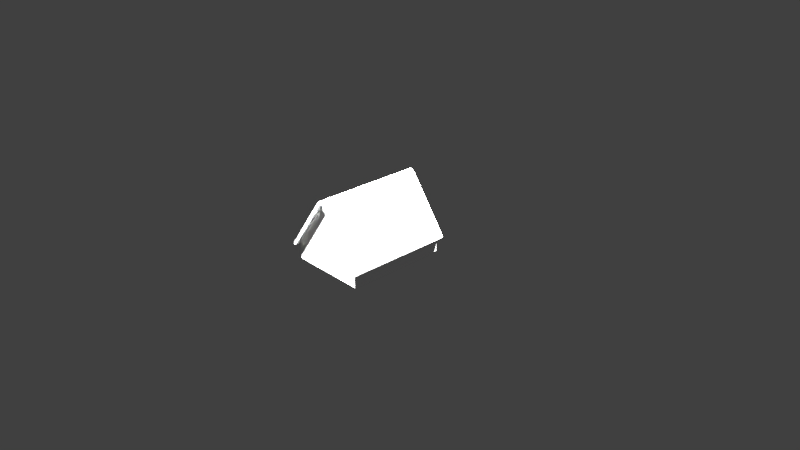 # Source: small_house.blend  (saved by Blender 2.78.0; exported with 4.5.12 LTS)
import bpy
from mathutils import Matrix  # noqa: F401  (used for matrix-valued properties, if any)

bpy.ops.wm.read_factory_settings(use_empty=True)
scene = bpy.context.scene
scene.name = 'Scene'

# ---- collections
col_collection_1 = bpy.data.collections.new('Collection 1'); scene.collection.children.link(col_collection_1)

# ---- materials (node trees are filled in below, after node groups)
mat_tuer1b = bpy.data.materials.new('tuer1b')
mat_tuer1b.alpha_threshold = 0.0
mat_tuer1b.use_transparent_shadow = False
mat_tuer1b.diffuse_color = (1.0, 1.0, 1.0, 1.0)
mat_tuer1b.specular_color = (0.0, 0.0, 0.0)
mat_tuer1b.roughness = 0.5
mat_s = bpy.data.materials.new('s')
mat_s.alpha_threshold = 0.0
mat_s.use_transparent_shadow = False
mat_s.diffuse_color = (1.0, 1.0, 1.0, 1.0)
mat_s.specular_color = (0.0, 0.0, 0.0)
mat_s.roughness = 0.5
mat_s2 = bpy.data.materials.new('s2')
mat_s2.alpha_threshold = 0.0
mat_s2.use_transparent_shadow = False
mat_s2.diffuse_color = (1.0, 1.0, 1.0, 1.0)
mat_s2.specular_color = (0.0, 0.0, 0.0)
mat_s2.roughness = 0.5
mat_s3 = bpy.data.materials.new('s3')
mat_s3.alpha_threshold = 0.0
mat_s3.use_transparent_shadow = False
mat_s3.diffuse_color = (1.0, 1.0, 1.0, 1.0)
mat_s3.specular_color = (0.0, 0.0, 0.0)
mat_s3.roughness = 0.5
mat_s4 = bpy.data.materials.new('s4')
mat_s4.alpha_threshold = 0.0
mat_s4.use_transparent_shadow = False
mat_s4.diffuse_color = (1.0, 1.0, 1.0, 1.0)
mat_s4.specular_color = (0.0, 0.0, 0.0)
mat_s4.roughness = 0.5
mat_dach = bpy.data.materials.new('dach')
mat_dach.alpha_threshold = 0.0
mat_dach.use_transparent_shadow = False
mat_dach.diffuse_color = (1.0, 1.0, 1.0, 1.0)
mat_dach.specular_color = (0.0, 0.0, 0.0)
mat_dach.roughness = 0.5
mat_dach2 = bpy.data.materials.new('dach2')
mat_dach2.alpha_threshold = 0.0
mat_dach2.use_transparent_shadow = False
mat_dach2.diffuse_color = (1.0, 1.0, 1.0, 1.0)
mat_dach2.specular_color = (0.0, 0.0, 0.0)
mat_dach2.roughness = 0.5
mat_tor = bpy.data.materials.new('tor')
mat_tor.alpha_threshold = 0.0
mat_tor.use_transparent_shadow = False
mat_tor.diffuse_color = (1.0, 1.0, 1.0, 1.0)
mat_tor.specular_color = (0.0, 0.0, 0.0)
mat_tor.roughness = 0.5
mat_st = bpy.data.materials.new('st')
mat_st.alpha_threshold = 0.0
mat_st.use_transparent_shadow = False
mat_st.diffuse_color = (1.0, 1.0, 1.0, 1.0)
mat_st.specular_color = (0.0, 0.0, 0.0)
mat_st.roughness = 0.5
mat_kamin = bpy.data.materials.new('kamin')
mat_kamin.alpha_threshold = 0.0
mat_kamin.use_transparent_shadow = False
mat_kamin.diffuse_color = (1.0, 1.0, 1.0, 1.0)
mat_kamin.specular_color = (0.0, 0.0, 0.0)
mat_kamin.roughness = 0.5
mat_material = bpy.data.materials.new('Material')
mat_material.alpha_threshold = 0.0
mat_material.use_transparent_shadow = False
mat_material.diffuse_color = (0.7529, 0.7529, 0.7529, 1.0)
mat_material.specular_color = (0.7529, 0.7529, 0.7529)
mat_material.roughness = 0.5

# ---- material node trees

# ---- world
world_world = bpy.data.worlds.new('World'); scene.world = world_world
world_world.color = (0.05088, 0.05088, 0.05088)
world_world.use_sun_shadow = False
world_world.sun_shadow_jitter_overblur = 0.0
world_world.cycles.sampling_method = 'MANUAL'

# ---- cameras
cam_camera = bpy.data.cameras.new('Camera')
cam_camera.clip_end = 100.0
cam_camera.lens = 35.0
cam_camera.sensor_width = 32.0
cam_camera.sensor_height = 18.0
cam_camera.ortho_scale = 7.314
cam_camera.dof.focus_distance = 0.0
cam_camera.dof.aperture_fstop = 128.0

# ---- lights
light_lamp = bpy.data.lights.new('Lamp', 'POINT')
light_lamp.transmission_factor = 0.0
light_lamp.cutoff_distance = 30.0
light_lamp.energy = 4000.0
light_lamp.shadow_buffer_clip_start = 1.001
light_lamp.shadow_soft_size = 0.1
light_lamp.shadow_maximum_resolution = 0.006
light_lamp.use_absolute_resolution = True
light_lamp_001 = bpy.data.lights.new('Lamp.001', 'POINT')
light_lamp_001.transmission_factor = 0.0
light_lamp_001.cutoff_distance = 30.0
light_lamp_001.energy = 4000.0
light_lamp_001.shadow_buffer_clip_start = 1.001
light_lamp_001.shadow_soft_size = 0.1
light_lamp_001.shadow_maximum_resolution = 0.006
light_lamp_001.use_absolute_resolution = True

# ---- meshes
me_obj0 = bpy.data.meshes.new('obj0')
me_obj0.from_pydata([(-5.25, -6.936, 2.293), (-5.25, -6.936, -0.0655), (5.272, -6.936, -0.0655), (5.272, -6.936, 2.293), (0.03522, -6.936, 9.498), (-0.1287, -6.936, 9.498), (5.272, 6.936, 2.293), (5.272, 2.653, 2.293), (5.272, 6.936, -0.0655), (5.272, 2.653, -0.0655), (-5.25, 2.653, 2.293), (-5.25, 6.936, 2.293), (-5.25, 6.936, -0.0655), (-5.25, 2.653, -0.0655), (5.272, -2.653, 2.293), (5.272, -6.936, 2.293), (5.272, -6.936, -0.0655), (5.272, -2.653, -0.0655), (-5.25, -6.936, 2.293), (-5.25, -2.653, -0.0655), (-5.25, -6.936, -0.0655), (-5.25, -2.653, 2.293), (5.272, -0.03275, 2.293), (5.272, -2.653, 2.293), (5.272, -2.653, -0.0655), (5.272, -0.03275, -0.0655), (5.272, 2.653, -0.0655), (5.272, 2.653, 2.293), (5.272, -0.03275, -0.0655), (5.272, -0.03275, 2.293), (-5.25, -2.653, 2.293), (-5.25, -0.03275, -0.0655), (-5.25, -2.653, -0.0655), (-5.25, -0.03275, 2.293), (-5.25, -0.03275, 2.293), (-5.25, 2.653, 2.293), (-5.25, 2.653, -0.0655), (-5.25, -0.03275, -0.0655), (0.4581, 6.936, 9.48), (0.4581, -6.936, 9.48), (5.732, 6.936, 2.274), (5.732, -6.936, 2.274), (-0.5543, 6.936, 9.476), (-5.728, 6.936, 2.271), (-5.728, -6.936, 2.271), (-0.5543, -6.936, 9.476), (0.03522, 7.46, 9.498), (0.4581, 7.46, 9.48), (5.272, 7.46, 2.293), (5.732, 7.46, 2.274), (0.4581, -7.46, 9.48), (5.272, -7.46, 2.293), (5.732, -7.46, 2.274), (0.03522, -7.46, 9.498), (-0.5543, 7.46, 9.476), (-0.1287, 7.46, 9.498), (-5.25, 7.46, 2.293), (-5.728, 7.46, 2.271), (-5.25, -7.46, 2.293), (-0.5543, -7.46, 9.476), (-5.728, -7.46, 2.271), (-0.1287, -7.46, 9.498), (0.03522, 6.936, 9.498), (5.272, 7.46, 2.293), (5.272, 6.936, 2.293), (0.03522, 7.46, 9.498), (5.732, 7.46, 2.274), (0.4581, 7.46, 9.48), (0.03522, -7.46, 9.498), (5.272, -6.936, 2.293), (5.272, -7.46, 2.293), (0.03522, -6.936, 9.498), (0.4581, -7.46, 9.48), (5.732, -7.46, 2.274), (-5.25, 7.46, 2.293), (-0.1287, 6.936, 9.498), (-5.25, 6.936, 2.293), (-0.1287, 7.46, 9.498), (-0.5543, 7.46, 9.476), (-5.728, 7.46, 2.271), (-5.25, -6.936, 2.293), (-0.1287, -7.46, 9.498), (-5.25, -7.46, 2.293), (-0.1287, -6.936, 9.498), (-0.5543, -7.46, 9.476), (-5.728, -7.46, 2.271), (5.618, 7.46, 1.87), (5.856, -7.46, 1.922), (5.618, -7.46, 1.87), (5.856, 7.46, 1.922), (-5.856, -7.46, 1.916), (-5.856, 7.46, 1.916), (-5.608, -7.46, 1.867), (-5.608, 7.46, 1.867), (5.618, -7.46, 1.87), (5.856, -7.46, 1.922), (5.856, 7.46, 1.922), (5.618, 7.46, 1.87), (-5.856, -7.46, 1.916), (-5.608, -7.46, 1.867), (-5.608, 7.46, 1.867), (-5.856, 7.46, 1.916), (1.525, 6.936, 2.293), (5.272, 6.936, 2.293), (5.272, 6.936, -0.0655), (1.525, 6.936, -0.0655), (-5.25, 6.936, -0.0655), (-5.25, 6.936, 2.293), (-1.555, 6.936, -0.0655), (-1.555, 6.936, 2.293), (-1.555, 6.936, 3.009), (-0.1287, 6.936, 9.498), (1.525, 6.936, 3.009), (0.03522, 6.936, 9.498), (-1.548, 6.793, 3.009), (1.501, 6.793, 3.009), (1.501, 6.793, -0.0655), (-1.548, 6.793, -0.0655), (-1.555, 6.936, 3.009), (-1.548, 6.793, 3.009), (-1.555, 6.936, 2.293), (-1.548, 6.793, -0.0655), (-1.555, 6.936, -0.0655), (-1.548, 6.793, 3.009), (1.501, 6.793, 3.009), (1.525, 6.936, 2.293), (1.525, 6.936, -0.0655), (1.501, 6.793, -0.0655), (1.501, 6.793, 3.009), (1.525, 6.936, 3.009), (2.427, -5.535, 6.645), (2.427, -4.094, 6.645), (3.606, -5.535, 5.073), (3.606, -4.094, 5.073), (3.396, -5.37, 10.81), (2.506, -5.37, 10.81), (2.427, -5.535, 6.645), (3.606, -5.535, 5.073), (3.396, -5.37, 10.81), (3.396, -4.231, 10.81), (2.427, -4.094, 6.645), (3.396, -4.231, 10.81), (3.606, -4.094, 5.073), (2.506, -4.231, 10.81), (2.506, -5.37, 10.81), (2.506, -4.231, 10.81), (3.226, -5.199, 7.205), (2.676, -4.402, 7.205), (2.676, -5.199, 7.205), (3.226, -4.402, 7.205), (3.396, -5.37, 10.81), (2.676, -5.199, 10.81), (2.506, -5.37, 10.81), (3.226, -5.199, 10.81), (2.506, -4.231, 10.81), (2.676, -4.402, 10.81), (3.226, -4.402, 10.81), (3.396, -4.231, 10.81), (3.226, -5.199, 10.81), (3.226, -5.199, 7.205), (2.676, -5.199, 7.205), (2.676, -5.199, 10.81), (2.676, -4.402, 7.205), (2.676, -5.199, 10.81), (2.676, -5.199, 7.205), (2.676, -4.402, 10.81), (3.226, -4.402, 7.205), (3.226, -4.402, 10.81), (2.676, -4.402, 7.205), (2.676, -4.402, 10.81), (3.226, -5.199, 10.81), (3.226, -4.402, 7.205), (3.226, -5.199, 7.205), (3.226, -4.402, 10.81), (-0.0555, -6.936, 9.753), (-0.0555, 6.936, 9.753), (-0.2916, -6.936, 9.675), (-0.2916, 6.936, 9.675), (-0.0555, 7.46, 9.753), (-0.2916, 7.46, 9.675), (-0.0555, -7.46, 9.753), (-0.2916, -7.46, 9.675), (0.1939, 6.936, 9.675), (0.1939, -6.936, 9.675), (0.1939, 7.46, 9.675), (0.1939, -7.46, 9.675), (-0.2916, 7.46, 9.675), (-0.0555, 7.46, 9.753), (0.1939, 7.46, 9.675), (-0.2916, -7.46, 9.675), (-0.0555, -7.46, 9.753), (0.1939, -7.46, 9.675), (-0.0555, -7.46, 9.753)], [], [(0, 1, 2), (3, 0, 2), (4, 0, 3), (0, 4, 5), (6, 7, 8), (8, 7, 9), (10, 11, 12), (10, 12, 13), (14, 15, 16), (17, 14, 16), (18, 19, 20), (18, 21, 19), (22, 23, 24), (25, 22, 24), (26, 27, 28), (27, 29, 28), (30, 31, 32), (30, 33, 31), (34, 35, 36), (34, 36, 37), (38, 39, 40), (40, 39, 41), (42, 43, 44), (45, 42, 44), (46, 47, 48), (48, 47, 49), (50, 51, 52), (50, 53, 51), (54, 55, 56), (54, 56, 57), (58, 59, 60), (61, 59, 58), (62, 63, 64), (62, 65, 63), (66, 38, 40), (67, 38, 66), (65, 62, 38), (68, 69, 70), (68, 71, 69), (39, 71, 72), (41, 72, 73), (39, 72, 41), (74, 75, 76), (77, 75, 74), (77, 78, 42), (42, 79, 43), (42, 78, 79), (80, 81, 82), (83, 81, 80), (84, 44, 85), (84, 45, 44), (81, 83, 84), (65, 67, 38), (77, 75, 42), (75, 65, 62), (77, 65, 75), (68, 71, 72), (81, 71, 68), (83, 71, 81), (45, 83, 84), (86, 87, 88), (89, 87, 86), (90, 91, 92), (91, 93, 92), (70, 86, 88), (70, 63, 86), (52, 51, 94), (95, 52, 94), (89, 73, 87), (66, 73, 89), (49, 96, 97), (48, 49, 97), (85, 91, 90), (85, 79, 91), (60, 98, 99), (58, 60, 99), (93, 82, 92), (74, 82, 93), (57, 56, 100), (101, 57, 100), (102, 103, 104), (102, 104, 105), (106, 107, 108), (107, 109, 108), (107, 110, 109), (111, 110, 107), (110, 111, 112), (112, 103, 102), (112, 113, 103), (111, 113, 112), (114, 115, 116), (117, 114, 116), (118, 119, 120), (120, 119, 121), (122, 120, 121), (123, 110, 124), (110, 112, 124), (125, 126, 127), (128, 125, 127), (128, 129, 125), (130, 131, 132), (131, 133, 132), (134, 135, 136), (134, 136, 137), (133, 138, 132), (139, 138, 133), (140, 141, 142), (143, 141, 140), (144, 131, 130), (144, 145, 131), (146, 147, 148), (149, 147, 146), (150, 151, 152), (153, 151, 150), (151, 154, 152), (155, 154, 151), (156, 157, 155), (157, 154, 155), (157, 153, 150), (157, 156, 153), (158, 159, 160), (161, 158, 160), (162, 163, 164), (165, 163, 162), (166, 167, 168), (167, 169, 168), (170, 171, 172), (170, 173, 171), (174, 175, 176), (175, 177, 176), (177, 42, 45), (176, 177, 45), (175, 178, 179), (175, 179, 177), (179, 78, 42), (177, 179, 42), (180, 174, 176), (180, 176, 181), (176, 45, 84), (181, 176, 84), (175, 174, 182), (182, 174, 183), (38, 183, 39), (182, 183, 38), (178, 175, 184), (184, 175, 182), (67, 182, 38), (184, 182, 67), (174, 180, 183), (183, 180, 185), (39, 185, 72), (183, 185, 39), (186, 55, 54), (186, 187, 55), (55, 187, 46), (46, 188, 47), (187, 188, 46), (61, 189, 59), (190, 189, 61), (190, 61, 53), (191, 53, 50), (191, 190, 53)])
me_obj0.polygons.foreach_set('material_index', [0, 0, 0, 0, 1, 1, 1, 1, 2, 2, 2, 2, 3, 3, 4, 4, 3, 3, 4, 4, 5, 5, 5, 5, 6, 6, 6, 6, 6, 6, 6, 6, 5, 5, 5, 5, 5, 5, 5, 5, 5, 5, 5, 5, 5, 5, 5, 5, 5, 5, 5, 5, 5, 5, 5, 5, 5, 5, 5, 5, 5, 5, 5, 5, 5, 5, 6, 6, 5, 5, 6, 6, 5, 5, 6, 6, 5, 5, 6, 6, 0, 0, 0, 0, 0, 0, 0, 0, 0, 0, 7, 7, 8, 8, 8, 0, 0, 8, 8, 8, 9, 9, 9, 9, 9, 9, 9, 9, 9, 9, 9, 9, 9, 9, 9, 9, 9, 9, 9, 9, 9, 9, 9, 9, 9, 9, 9, 9, 5, 5, 5, 5, 5, 5, 5, 5, 5, 5, 5, 5, 5, 5, 5, 5, 5, 5, 5, 5, 5, 5, 5, 5, 6, 6, 6, 6, 6, 6, 6, 6, 6, 6])
_uv = me_obj0.uv_layers.new(name='UVMap')
_uv.uv.foreach_set('vector', [0.004321, -0.775, 0.004321, -1.0, 0.9959, -1.0, 0.9959, -0.775, 0.004321, -0.775, 0.9959, -1.0, 0.5024, -0.08742, 0.004321, -0.775, 0.9959, -0.775, 0.004321, -0.775, 0.5024, -0.08742, 0.4869, -0.08742, -0.002222, -0.775, -0.3656, -0.775, -0.002222, -1.0, -0.002222, -1.0, -0.3656, -0.775, -0.3656, -1.0, -0.3656, -0.775, -0.002222, -0.775, -0.002222, -1.0, -0.3656, -0.775, -0.002222, -1.0, -0.3656, -1.0, -0.6317, -0.775, -0.995, -0.775, -0.995, -1.0, -0.6317, -1.0, -0.6317, -0.775, -0.995, -1.0, -0.995, -0.775, -0.6317, -1.0, -0.995, -1.0, -0.995, -0.775, -0.6317, -0.775, -0.6317, -1.0, -1.069, -0.775, -1.292, -0.775, -1.292, -1.0, -1.069, -1.0, -1.069, -0.775, -1.292, -1.0, -1.074, -1.0, -1.074, -0.775, -1.302, -1.0, -1.074, -0.775, -1.302, -0.775, -1.302, -1.0, -1.292, -0.775, -1.069, -1.0, -1.292, -1.0, -1.292, -0.775, -1.069, -0.775, -1.069, -1.0, -1.302, -0.775, -1.074, -0.775, -1.074, -1.0, -1.302, -0.775, -1.074, -1.0, -1.302, -1.0, 0.9649, -0.08341, 0.03512, -0.08341, 0.9649, -0.9238, 0.9649, -0.9238, 0.03512, -0.08341, 0.03512, -0.9238, 0.9649, -0.08387, 0.9649, -0.9243, 0.03512, -0.9243, 0.03512, -0.08387, 0.9649, -0.08387, 0.03512, -0.9243, 0.503, -0.05586, 0.5391, -0.0581, 0.9501, -0.9473, 0.9501, -0.9473, 0.5391, -0.0581, 0.9894, -0.9496, 0.5391, -0.0581, 0.9501, -0.9473, 0.9894, -0.9496, 0.5391, -0.0581, 0.503, -0.05586, 0.9501, -0.9473, 0.4527, -0.05857, 0.489, -0.05586, 0.05178, -0.9473, 0.4527, -0.05857, 0.05178, -0.9473, 0.01097, -0.95, 0.05178, -0.9473, 0.4527, -0.05857, 0.01097, -0.95, 0.489, -0.05586, 0.4527, -0.05857, 0.05178, -0.9473, 0.9649, -0.08131, 1.0, -0.9217, 0.9649, -0.9217, 0.9649, -0.08131, 1.0, -0.08131, 1.0, -0.9217, 1.0, -0.9238, 0.9649, -0.08341, 0.9649, -0.9238, 1.0, -0.08341, 0.9649, -0.08341, 1.0, -0.9238, 1.0, -0.08131, 0.9649, -0.08131, 0.9649, -0.08341, 0.0, -0.08131, 0.03512, -0.9217, 0.0, -0.9217, 0.0, -0.08131, 0.03512, -0.08131, 0.03512, -0.9217, 0.03512, -0.08341, 0.03512, -0.08131, 0.0, -0.08341, 0.03512, -0.9238, 0.0, -0.08341, 0.0, -0.9238, 0.03512, -0.08341, 0.0, -0.08341, 0.03512, -0.9238, 1.0, -0.9217, 0.9649, -0.08131, 0.9649, -0.9217, 1.0, -0.08131, 0.9649, -0.08131, 1.0, -0.9217, 1.0, -0.08131, 1.0, -0.08387, 0.9649, -0.08387, 0.9649, -0.08387, 1.0, -0.9243, 0.9649, -0.9243, 0.9649, -0.08387, 1.0, -0.08387, 1.0, -0.9243, 0.03512, -0.9217, 0.0, -0.08131, 0.0, -0.9217, 0.03512, -0.08131, 0.0, -0.08131, 0.03512, -0.9217, 0.0, -0.08387, 0.03512, -0.9243, 0.0, -0.9243, 0.0, -0.08387, 0.03512, -0.08387, 0.03512, -0.9243, 0.0, -0.08131, 0.03512, -0.08131, 0.0, -0.08387, 1.0, -0.08131, 1.0, -0.08341, 0.9649, -0.08341, 1.0, -0.08131, 0.9649, -0.08131, 0.9649, -0.08387, 0.9649, -0.08131, 1.0, -0.08131, 0.9649, -0.08131, 1.0, -0.08131, 1.0, -0.08131, 0.9649, -0.08131, 0.0, -0.08131, 0.03512, -0.08131, 0.0, -0.08341, 0.0, -0.08131, 0.03512, -0.08131, 0.0, -0.08131, 0.03512, -0.08131, 0.03512, -0.08131, 0.0, -0.08131, 0.03512, -0.08387, 0.03512, -0.08131, 0.0, -0.08387, 1.0, -0.971, 0.0, -0.9649, 0.0, -0.971, 1.0, -0.9649, 0.0, -0.9649, 1.0, -0.971, 0.0, -0.9657, 1.0, -0.9657, 0.0, -0.9714, 1.0, -0.9657, 1.0, -0.9714, 0.0, -0.9714, 0.0, -0.9217, 1.0, -0.971, 0.0, -0.971, 0.0, -0.9217, 1.0, -0.9217, 1.0, -0.971, 0.9894, -0.9496, 0.9501, -0.9473, 0.9797, -0.9997, 1.0, -0.9932, 0.9894, -0.9496, 0.9797, -0.9997, 1.0, -0.9649, 0.0, -0.9238, 0.0, -0.9649, 1.0, -0.9238, 0.0, -0.9238, 1.0, -0.9649, 0.9894, -0.9496, 1.0, -0.9932, 0.9797, -0.9997, 0.9501, -0.9473, 0.9894, -0.9496, 0.9797, -0.9997, 0.0, -0.9243, 1.0, -0.9657, 0.0, -0.9657, 0.0, -0.9243, 1.0, -0.9243, 1.0, -0.9657, 0.01097, -0.95, 0.0, -0.994, 0.02122, -1.0, 0.05178, -0.9473, 0.01097, -0.95, 0.02122, -1.0, 1.0, -0.9714, 0.0, -0.9217, 0.0, -0.9714, 1.0, -0.9217, 0.0, -0.9217, 1.0, -0.9714, 0.01097, -0.95, 0.05178, -0.9473, 0.02122, -1.0, 0.0, -0.994, 0.01097, -0.95, 0.02122, -1.0, 0.6427, -0.775, 0.9959, -0.775, 0.9959, -1.0, 0.6427, -0.775, 0.9959, -1.0, 0.6427, -1.0, 0.004321, -1.0, 0.004321, -0.775, 0.3525, -1.0, 0.004321, -0.775, 0.3525, -0.775, 0.3525, -1.0, 0.004321, -0.775, 0.3525, -0.7066, 0.3525, -0.775, 0.4869, -0.08742, 0.3525, -0.7066, 0.004321, -0.775, 0.3525, -0.7066, 0.4869, -0.08742, 0.6427, -0.7066, 0.6427, -0.7066, 0.9959, -0.775, 0.6427, -0.775, 0.6427, -0.7066, 0.5024, -0.08742, 0.9959, -0.775, 0.4869, -0.08742, 0.5024, -0.08742, 0.6427, -0.7066, 0.00035, -0.02448, 0.2534, -0.02403, 0.2538, -0.2813, 0.0007952, -0.2817, 0.00035, -0.02448, 0.2538, -0.2813, -0.002222, -0.7291, -0.01436, -0.7291, -0.002222, -0.792, -0.002222, -0.792, -0.01436, -0.7291, -0.01436, -0.9989, -0.002222, -0.9989, -0.002222, -0.792, -0.01436, -0.9989, 0.3532, -0.7066, 0.3525, -0.7066, 0.6406, -0.7066, 0.3525, -0.7066, 0.6427, -0.7066, 0.6406, -0.7066, -0.002222, -0.792, -0.002222, -0.9989, -0.01436, -0.9989, -0.01436, -0.7291, -0.002222, -0.792, -0.01436, -0.9989, -0.01436, -0.7291, -0.002222, -0.7291, -0.002222, -0.792, -0.9, 1.193, -0.5333, 1.193, -0.9, 0.8932, -0.5333, 1.193, -0.5333, 0.8932, -0.9, 0.8932, 1.685, 1.988, 1.458, 1.988, 1.438, 1.193, 1.685, 1.988, 1.438, 1.193, 1.738, 0.8932, -0.5333, 0.8932, -0.858, 1.988, -0.9, 0.8932, -0.5683, 1.988, -0.858, 1.988, -0.5333, 0.8932, 1.438, 1.193, 1.685, 1.988, 1.738, 0.8932, 1.458, 1.988, 1.685, 1.988, 1.438, 1.193, -0.858, 1.988, -0.5333, 1.193, -0.9, 1.193, -0.858, 1.988, -0.5683, 1.988, -0.5333, 1.193, 1.642, -0.8147, 1.502, -0.6117, 1.502, -0.8147, 1.642, -0.6117, 1.502, -0.6117, 1.642, -0.8147, 1.685, -0.858, 1.502, -0.8147, 1.458, -0.858, 1.642, -0.8147, 1.502, -0.8147, 1.685, -0.858, 1.502, -0.8147, 1.458, -0.5683, 1.458, -0.858, 1.502, -0.6117, 1.458, -0.5683, 1.502, -0.8147, 1.642, -0.6117, 1.685, -0.5683, 1.502, -0.6117, 1.685, -0.5683, 1.458, -0.5683, 1.502, -0.6117, 1.685, -0.5683, 1.642, -0.8147, 1.685, -0.858, 1.685, -0.5683, 1.642, -0.6117, 1.642, -0.8147, 1.642, 1.988, 1.642, 1.3, 1.502, 1.3, 1.502, 1.988, 1.642, 1.988, 1.502, 1.3, -0.6117, 1.3, -0.8147, 1.988, -0.8147, 1.3, -0.6117, 1.988, -0.8147, 1.988, -0.6117, 1.3, 1.642, 1.3, 1.642, 1.988, 1.502, 1.3, 1.642, 1.988, 1.502, 1.988, 1.502, 1.3, -0.8147, 1.988, -0.6117, 1.3, -0.8147, 1.3, -0.8147, 1.988, -0.6117, 1.988, -0.6117, 1.3, 0.03512, -0.05156, 0.9649, -0.05156, 0.03512, -0.06074, 0.9649, -0.05156, 0.9649, -0.06074, 0.03512, -0.06074, 0.9649, -0.06074, 0.9649, -0.08387, 0.03512, -0.08387, 0.03512, -0.06074, 0.9649, -0.06074, 0.03512, -0.08387, 0.9649, -0.05156, 1.0, -0.05156, 1.0, -0.06074, 0.9649, -0.05156, 1.0, -0.06074, 0.9649, -0.06074, 1.0, -0.06074, 1.0, -0.08387, 0.9649, -0.08387, 0.9649, -0.06074, 1.0, -0.06074, 0.9649, -0.08387, 0.0, -0.05156, 0.03512, -0.05156, 0.03512, -0.06074, 0.0, -0.05156, 0.03512, -0.06074, 0.0, -0.06074, 0.03512, -0.06074, 0.03512, -0.08387, 0.0, -0.08387, 0.0, -0.06074, 0.03512, -0.06074, 0.0, -0.08387, 0.9649, -0.05156, 0.03512, -0.05156, 0.9649, -0.06072, 0.9649, -0.06072, 0.03512, -0.05156, 0.03512, -0.06072, 0.9649, -0.08341, 0.03512, -0.06072, 0.03512, -0.08341, 0.9649, -0.06072, 0.03512, -0.06072, 0.9649, -0.08341, 1.0, -0.05156, 0.9649, -0.05156, 1.0, -0.06072, 1.0, -0.06072, 0.9649, -0.05156, 0.9649, -0.06072, 1.0, -0.08341, 0.9649, -0.06072, 0.9649, -0.08341, 1.0, -0.06072, 0.9649, -0.06072, 1.0, -0.08341, 0.03512, -0.05156, 0.0, -0.05156, 0.03512, -0.06072, 0.03512, -0.06072, 0.0, -0.05156, 0.0, -0.06072, 0.03512, -0.08341, 0.0, -0.06072, 0.0, -0.08341, 0.03512, -0.06072, 0.0, -0.06072, 0.03512, -0.08341, 0.4751, -0.03405, 0.489, -0.05586, 0.4527, -0.05857, 0.4751, -0.03405, 0.4953, -0.02431, 0.489, -0.05586, 0.489, -0.05586, 0.4953, -0.02431, 0.503, -0.05586, 0.503, -0.05586, 0.5166, -0.03403, 0.5391, -0.0581, 0.4953, -0.02431, 0.5166, -0.03403, 0.503, -0.05586, 0.489, -0.05586, 0.4751, -0.03405, 0.4527, -0.05857, 0.4953, -0.02431, 0.4751, -0.03405, 0.489, -0.05586, 0.4953, -0.02431, 0.489, -0.05586, 0.503, -0.05586, 0.5166, -0.03403, 0.503, -0.05586, 0.5391, -0.0581, 0.5166, -0.03403, 0.4953, -0.02431, 0.503, -0.05586])
me_obj0.materials.append(mat_tuer1b)
me_obj0.materials.append(mat_s)
me_obj0.materials.append(mat_s2)
me_obj0.materials.append(mat_s3)
me_obj0.materials.append(mat_s4)
me_obj0.materials.append(mat_dach)
me_obj0.materials.append(mat_dach2)
me_obj0.materials.append(mat_tor)
me_obj0.materials.append(mat_st)
me_obj0.materials.append(mat_kamin)
me_obj0.materials.append(mat_material)
me_obj0.use_remesh_preserve_volume = False
me_obj0.use_remesh_preserve_attributes = False
me_obj0.use_mirror_vertex_groups = False
me_obj0.update()

# ---- objects
ob_obj0 = bpy.data.objects.new('obj0', me_obj0)
ob_lamp = bpy.data.objects.new('Lamp', light_lamp)
ob_camera = bpy.data.objects.new('Camera', cam_camera)
ob_lamp_001 = bpy.data.objects.new('Lamp.001', light_lamp_001)

# ---- transforms, parenting, visibility, modifiers, constraints
ob_obj0.location = (0.0, 0.0, 0.0)
ob_obj0.scale = (0.1, 0.1, 0.1)
ob_obj0.lineart.crease_threshold = 0.0
ob_lamp.location = (-0.7, -1.169, 2.0)
ob_lamp.rotation_euler = (0.6503, 0.05522, 1.866)
ob_lamp.lock_rotations_4d = False
ob_lamp.empty_display_type = 'ARROWS'
ob_lamp.color = (0.0, 0.0, 0.0, 0.0)
ob_lamp.lineart.crease_threshold = 0.0
ob_camera.location = (7.481, -6.508, 5.344)
ob_camera.rotation_euler = (1.109, 0.0, 0.8149)
ob_camera.lock_rotations_4d = False
ob_camera.empty_display_type = 'ARROWS'
ob_camera.color = (0.0, 0.0, 0.0, 0.0)
ob_camera.display_type = 'WIRE'
ob_camera.lineart.crease_threshold = 0.0
ob_lamp_001.location = (0.9131, 1.86, 2.485)
ob_lamp_001.rotation_euler = (0.6503, 0.05522, 1.866)
ob_lamp_001.lock_rotations_4d = False
ob_lamp_001.empty_display_type = 'ARROWS'
ob_lamp_001.color = (0.0, 0.0, 0.0, 0.0)
ob_lamp_001.lineart.crease_threshold = 0.0

# ---- collection membership
col_collection_1.objects.link(ob_obj0)
col_collection_1.objects.link(ob_lamp)
col_collection_1.objects.link(ob_camera)
col_collection_1.objects.link(ob_lamp_001)

# ---- scene / render settings (as saved in the file)
scene.camera = ob_camera
scene.frame_start = 1; scene.frame_end = 250; scene.frame_set(1)
scene.render.engine = 'BLENDER_EEVEE_NEXT'
scene.render.resolution_percentage = 50
scene.render.dither_intensity = 0.0
scene.cycles.use_denoising = False
scene.cycles.samples = 128
scene.cycles.sampling_pattern = 'TABULATED_SOBOL'
scene.cycles.light_sampling_threshold = 0.0
scene.cycles.use_adaptive_sampling = False
scene.cycles.use_light_tree = False
scene.cycles.blur_glossy = 0.0
scene.cycles.sample_clamp_indirect = 0.0
scene.view_settings.view_transform = 'Standard'
bpy.context.view_layer.update()
